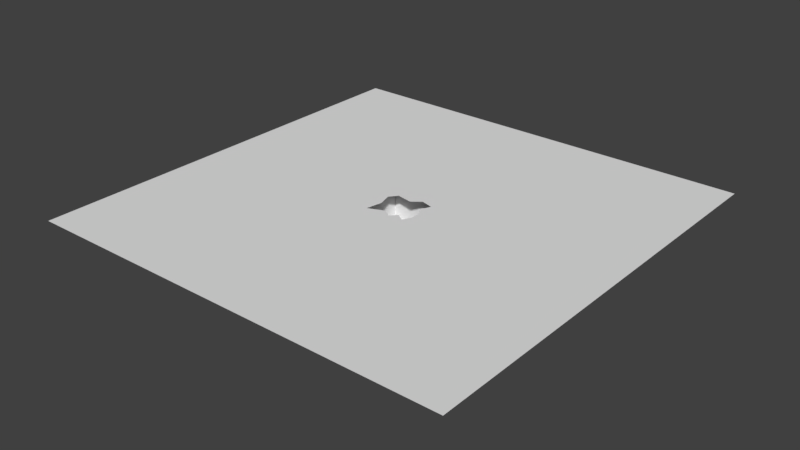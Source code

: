 # Source: Hole_1.blend  (saved by Blender 2.78.0; exported with 4.5.12 LTS)
import bpy
from mathutils import Matrix  # noqa: F401  (used for matrix-valued properties, if any)

bpy.ops.wm.read_factory_settings(use_empty=True)
scene = bpy.context.scene
scene.name = 'Scene'

# ---- collections
col_collection_1 = bpy.data.collections.new('Collection 1'); scene.collection.children.link(col_collection_1)

# ---- materials (node trees are filled in below, after node groups)
mat_material = bpy.data.materials.new('Material')
mat_material.alpha_threshold = 0.0
mat_material.use_transparent_shadow = False
mat_material.roughness = 0.5
mat_space = bpy.data.materials.new('Space')
mat_space.alpha_threshold = 0.0
mat_space.use_transparent_shadow = False
mat_space.roughness = 0.5

# ---- material node trees

# ---- world
world_world = bpy.data.worlds.new('World'); scene.world = world_world
world_world.color = (0.05088, 0.05088, 0.05088)
world_world.use_sun_shadow = False
world_world.sun_shadow_jitter_overblur = 0.0
world_world.cycles.sampling_method = 'MANUAL'

# ---- meshes
me_plane_002 = bpy.data.meshes.new('Plane.002')
me_plane_002.from_pydata([(-100.0, 100.0, -8.742e-06), (100.0, 100.0, 8.742e-06), (-100.0, -100.0, -8.742e-06), (100.0, -100.0, 8.742e-06), (-100.0, 100.0, 97.85), (100.0, 100.0, 97.85), (-100.0, -100.0, 97.85), (100.0, -100.0, 97.85)], [], [(0, 2, 3, 1), (0, 1, 5, 4), (1, 3, 7, 5), (2, 0, 4, 6), (3, 2, 6, 7)])
me_plane_002.materials.append(mat_material)
me_plane_002.use_remesh_preserve_volume = False
me_plane_002.use_remesh_preserve_attributes = False
me_plane_002.use_mirror_vertex_groups = False
me_plane_002.update()
me_plane_001 = bpy.data.meshes.new('Plane.001')
me_plane_001.from_pydata([(12.22, 38.31, 100.0), (-59.12, 0.3536, 100.0), (0.09852, -38.83, 100.0), (-8.863, 54.37, 100.0), (58.78, 57.46, 100.0), (43.93, -46.87, 100.0), (-57.93, -49.65, 100.0), (-47.12, 50.35, 100.0), (50.1, 12.38, 100.0), (60.6, -24.65, 100.0), (-24.9, -58.3, 100.0), (-47.13, -24.65, 100.0), (-24.9, 36.14, 100.0), (-59.14, 25.35, 100.0), (600.5, 600.8, 100.0), (600.5, -600.1, 100.0), (-600.3, 600.8, 100.0), (-600.3, -600.1, 100.0)], [], [(9, 5, 2, 10, 6, 11, 17, 15, 8), (1, 13, 7, 16, 17, 11), (0, 4, 14, 16, 7, 12, 3), (8, 15, 14, 4)])
me_plane_001.materials.append(mat_space)
me_plane_001.use_remesh_preserve_volume = False
me_plane_001.use_remesh_preserve_attributes = False
me_plane_001.use_mirror_vertex_groups = False
me_plane_001.update()

# ---- objects
ob_plane_000 = bpy.data.objects.new('Plane.000', me_plane_002)
ob_plane_001 = bpy.data.objects.new('Plane.001', me_plane_001)

# ---- transforms, parenting, visibility, modifiers, constraints
ob_plane_000.location = (0.0, 0.0, -10.0)
ob_plane_000.rotation_euler = (3.142, 3.142, 0.0)
ob_plane_000.scale = (0.1, 0.1, 0.1)
ob_plane_000.lineart.crease_threshold = 0.0
ob_plane_001.location = (0.0, 0.0, -10.0)
ob_plane_001.rotation_euler = (3.142, 3.142, 0.0)
ob_plane_001.scale = (0.1, 0.1, 0.1)
ob_plane_001.lineart.crease_threshold = 0.0

# ---- collection membership
col_collection_1.objects.link(ob_plane_000)
col_collection_1.objects.link(ob_plane_001)

# ---- scene / render settings (as saved in the file)
scene.frame_start = 1; scene.frame_end = 250; scene.frame_set(1)
scene.render.engine = 'BLENDER_EEVEE_NEXT'
scene.render.resolution_percentage = 50
scene.render.dither_intensity = 0.0
scene.cycles.use_denoising = False
scene.cycles.samples = 128
scene.cycles.sampling_pattern = 'TABULATED_SOBOL'
scene.cycles.light_sampling_threshold = 0.0
scene.cycles.use_adaptive_sampling = False
scene.cycles.use_light_tree = False
scene.cycles.blur_glossy = 0.0
scene.cycles.sample_clamp_indirect = 0.0
scene.view_settings.view_transform = 'Standard'
scene.unit_settings.scale_length = 0.01
bpy.context.view_layer.update()

# ---- added for rendering (the .blend has no active camera and no usable light): camera, sun
cam_auto = bpy.data.cameras.new('AutoCamera')
cam_auto.lens = 50.0
cam_auto.sensor_width = 36.0
cam_auto.clip_end = 2762.27
ob_auto_camera = bpy.data.objects.new('AutoCamera', cam_auto)
scene.collection.objects.link(ob_auto_camera)
ob_auto_camera.location = (157.385, -188.909, 120.916)
ob_auto_camera.rotation_euler = (1.09748, -7.21219e-08, 0.694738)
scene.camera = ob_auto_camera
light_auto_sun = bpy.data.lights.new('AutoSun', 'SUN')
light_auto_sun.energy = 3.0
light_auto_sun.angle = 0.0523599
ob_auto_sun = bpy.data.objects.new('AutoSun', light_auto_sun)
scene.collection.objects.link(ob_auto_sun)
ob_auto_sun.rotation_euler = (0.872665, 0.174533, 0.523599)
bpy.context.view_layer.update()
